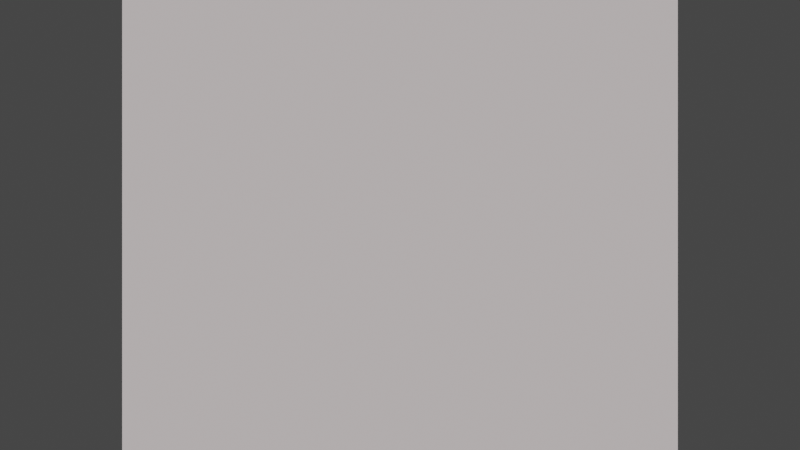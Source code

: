 # Source: FraktaleIterations.blend  (saved by Blender 2.92.15; exported with 4.5.12 LTS)
import bpy
from mathutils import Matrix  # noqa: F401  (used for matrix-valued properties, if any)

bpy.ops.wm.read_factory_settings(use_empty=True)
scene = bpy.context.scene
scene.name = 'Scene'

# ---- collections
col_collection = bpy.data.collections.new('Collection'); scene.collection.children.link(col_collection)

# ---- materials (node trees are filled in below, after node groups)
mat_material_001 = bpy.data.materials.new('Material.001')

# ---- material node trees
mat_material_001.use_nodes = True; mat_material_001.node_tree.nodes.clear()
_N = mat_material_001.node_tree.nodes; _L = mat_material_001.node_tree.links
n0 = _N.new('ShaderNodeNewGeometry'); n0.name = 'Geometry'; n0.location = (-395, 218)
n1 = _N.new('ShaderNodeMapping'); n1.name = 'Mapping'; n1.location = (-202, 272)
n1.width = 100
n1.inputs[3].default_value = (0.0, 0.0, 0.0)
n2 = _N.new('ShaderNodeOutputMaterial'); n2.name = 'Material Output'; n2.location = (564, 273)
n3 = _N.new('ShaderNodeScript'); n3.name = 'Script'; n3.location = (-43, 257)
n3.bytecode = 'OpenShadingLanguage 1.00\n# Compiled by oslc 1.10.10\n# options: -o C:\\Users\\josch\\AppData\\Local\\Temp\\tmpjv62m1tb.oso -ID:\\Blender\\2.92\\scripts\\addons\\cycles\\shader\nshader fractal\nparam\tfloat\tcreal\t0\t\t%read{11,11} %write{2147483647,-1}\nparam\tfloat\tcimag\t0\t\t%read{14,14} %write{2147483647,-1}\nparam\tpoint\tposition\t0 0 0\t\t%read{1,2} %write{0,0} %initexpr\noparam\tcolor\tfractalcolor\t0 0 0\t\t%read{2147483647,-1} %write{5,25}\nparam\tint\tcycles\t200\t\t%read{5,21} %write{2147483647,-1}\nglobal\tpoint\tP\t%read{0,0} %write{2147483647,-1}\nlocal\tfloat\treal\t%read{5,25} %write{1,25}\nlocal\tfloat\timag\t%read{5,25} %write{2,25}\nlocal\tfloat\t___363_i\t%read{5,25} %write{4,25}\nlocal\tfloat\t___364_realtemp\t%read{5,25} %write{5,25}\nconst\tint\t$const1\t0\t\t%read{1,6} %write{2147483647,-1}\nconst\tint\t$const2\t1\t\t%read{2,2} %write{2147483647,-1}\ntemp\tint\t$tmp1\t%read{5,25} %write{5,25}\ntemp\tint\t$tmp2\t%read{3,25} %write{4,25}\ntemp\tfloat\t$tmp3\t%read{5,25} %write{5,25}\ntemp\tfloat\t$tmp4\t%read{5,25} %write{5,25}\ntemp\tfloat\t$tmp5\t%read{5,25} %write{5,25}\ntemp\tfloat\t$tmp6\t%read{5,25} %write{5,25}\nconst\tfloat\t$const4\t2\t\t%read{12,12} %write{2147483647,-1}\ntemp\tfloat\t$tmp7\t%read{5,25} %write{5,25}\ntemp\tfloat\t$tmp8\t%read{5,25} %write{5,25}\ntemp\tfloat\t$tmp9\t%read{5,25} %write{5,25}\ntemp\tfloat\t$tmp10\t%read{5,25} %write{5,25}\ntemp\tfloat\t$tmp11\t%read{5,25} %write{5,25}\nconst\tint\t$const5\t4\t\t%read{19,19} %write{2147483647,-1}\ntemp\tint\t$tmp12\t%read{5,25} %write{5,25}\ntemp\tfloat\t$tmp13\t%read{5,25} %write{5,25}\ntemp\tfloat\t$tmp14\t%read{5,25} %write{5,25}\nconst\tfloat\t$const6\t1\t\t%read{25,25} %write{2147483647,-1}\ntemp\tfloat\t$tmp15\t%read{2147483647,-1} %write{5,25}\ncode position\n# C:\\Users\\josch\\AppData\\Local\\Temp\\tmpt_872pob.osl:4\n# point position = P,\n\tassign\t\tposition P \t%filename{"C:\\Users\\josch\\AppData\\Local\\Temp\\tmpt_872pob.osl"} %line{4} %argrw{"wr"}\ncode ___main___\n# C:\\Users\\josch\\AppData\\Local\\Temp\\tmpt_872pob.osl:8\n# float real = position[0];\n\tcompref\t\treal position $const1 \t%filename{"C:\\Users\\josch\\AppData\\Local\\Temp\\tmpt_872pob.osl"} %line{8} %argrw{"wrr"}\n# C:\\Users\\josch\\AppData\\Local\\Temp\\tmpt_872pob.osl:9\n# float imag = position[1];\n\tcompref\t\timag position $const2 \t%line{9} %argrw{"wrr"}\n# C:\\Users\\josch\\AppData\\Local\\Temp\\tmpt_872pob.osl:11\n# for(float i = 0; i < cycles; i++){\n\tfor\t\t$tmp2 5 7 24 26 \t%line{11} %argrw{"r"}\n\tassign\t\t___363_i $const1 \t%argrw{"wr"}\n\tlt\t\t$tmp1 ___363_i cycles \t%argrw{"wrr"}\n\tneq\t\t$tmp2 $tmp1 $const1 \t%argrw{"wrr"}\n# C:\\Users\\josch\\AppData\\Local\\Temp\\tmpt_872pob.osl:12\n# float realtemp = real;\n\tassign\t\t___364_realtemp real \t%line{12} %argrw{"wr"}\n# C:\\Users\\josch\\AppData\\Local\\Temp\\tmpt_872pob.osl:13\n# real = real*real - imag*imag + creal;\n\tmul\t\t$tmp3 real real \t%line{13} %argrw{"wrr"}\n\tmul\t\t$tmp4 imag imag \t%argrw{"wrr"}\n\tsub\t\t$tmp5 $tmp3 $tmp4 \t%argrw{"wrr"}\n\tadd\t\treal $tmp5 creal \t%argrw{"wrr"}\n# C:\\Users\\josch\\AppData\\Local\\Temp\\tmpt_872pob.osl:14\n# imag = 2*realtemp*imag + cimag;\n\tmul\t\t$tmp6 $const4 ___364_realtemp \t%line{14} %argrw{"wrr"}\n\tmul\t\t$tmp7 $tmp6 imag \t%argrw{"wrr"}\n\tadd\t\timag $tmp7 cimag \t%argrw{"wrr"}\n# C:\\Users\\josch\\AppData\\Local\\Temp\\tmpt_872pob.osl:15\n# if(sqrt(real*real+imag*imag) > 4){\n\tmul\t\t$tmp9 real real \t%line{15} %argrw{"wrr"}\n\tmul\t\t$tmp10 imag imag \t%argrw{"wrr"}\n\tadd\t\t$tmp11 $tmp9 $tmp10 \t%argrw{"wrr"}\n\tsqrt\t\t$tmp8 $tmp11 \t%argrw{"wr"}\n\tgt\t\t$tmp12 $tmp8 $const5 \t%argrw{"wrr"}\n\tif\t\t$tmp12 24 24 \t%argrw{"r"}\n# C:\\Users\\josch\\AppData\\Local\\Temp\\tmpt_872pob.osl:16\n# fractalcolor = i/cycles;\n\tassign\t\t$tmp14 cycles \t%line{16} %argrw{"wr"}\n\tdiv\t\t$tmp13 ___363_i $tmp14 \t%argrw{"wrr"}\n\tassign\t\tfractalcolor $tmp13 \t%argrw{"wr"}\n# C:\\Users\\josch\\AppData\\Local\\Temp\\tmpt_872pob.osl:11\n# for(float i = 0; i < cycles; i++){\n\tassign\t\t$tmp15 ___363_i \t%line{11} %argrw{"wr"}\n\tadd\t\t___363_i ___363_i $const6 \t%argrw{"wrr"}\n\tend\n'
n3.bytecode_hash = '672DCC1E4A22C6E92E511231B3927E74'
n3.inputs[0].default_value = -0.7
n3.inputs[1].default_value = 0.4
n3.inputs[3].default_value = 110
n4 = _N.new('ShaderNodeValToRGB'); n4.name = 'ColorRamp'; n4.location = (154, 377)
while len(n4.color_ramp.elements) > 1: n4.color_ramp.elements.remove(n4.color_ramp.elements[-1])
n4.color_ramp.elements[0].position = 0.0; n4.color_ramp.elements[0].color = (0.0, 0.0, 0.0, 1.0)
_e = n4.color_ramp.elements.new(1.0); _e.color = (1.0, 0.9053, 0.9053, 1.0)
_L.new(n1.outputs[0], n3.inputs[2])
_L.new(n0.outputs[0], n1.inputs[0])
_L.new(n3.outputs[0], n4.inputs[0])
_L.new(n4.outputs[0], n2.inputs[0])
n2.is_active_output = True

# ---- world
world_world = bpy.data.worlds.new('World'); scene.world = world_world
world_world.use_nodes = True; world_world.node_tree.nodes.clear()
_N = world_world.node_tree.nodes; _L = world_world.node_tree.links
n0 = _N.new('ShaderNodeOutputWorld'); n0.name = 'World Output'; n0.location = (300, 300)
n1 = _N.new('ShaderNodeBackground'); n1.name = 'Background'; n1.location = (10, 300)
n1.inputs[0].default_value = (0.05088, 0.05088, 0.05088, 1.0)
_L.new(n1.outputs[0], n0.inputs[0])
n0.is_active_output = True
world_world.color = (0.05088, 0.05088, 0.05088)
world_world.use_sun_shadow = False
world_world.sun_shadow_jitter_overblur = 0.0

# ---- cameras
cam_camera = bpy.data.cameras.new('Camera')
cam_camera.clip_end = 100.0
cam_camera.ortho_scale = 7.314

# ---- lights
light_light = bpy.data.lights.new('Light', 'POINT')
light_light.transmission_factor = 0.0
light_light.energy = 1000.0
light_light.shadow_soft_size = 0.1
light_light.shadow_maximum_resolution = 0.006
light_light.use_absolute_resolution = True

# ---- meshes
me_plane = bpy.data.meshes.new('Plane')
me_plane.from_pydata([(-1.0, -1.0, 0.0), (1.0, -1.0, 0.0), (-1.0, 1.0, 0.0), (1.0, 1.0, 0.0)], [], [(0, 1, 3, 2)])
_uv = me_plane.uv_layers.new(name='UVMap')
_uv.uv.foreach_set('vector', [0.0, 0.0, 1.0, 0.0, 1.0, 1.0, 0.0, 1.0])
me_plane.materials.append(mat_material_001)
me_plane.use_remesh_fix_poles = True
me_plane.use_remesh_preserve_attributes = False
me_plane.use_mirror_vertex_groups = False
me_plane.update()

# ---- objects
ob_light = bpy.data.objects.new('Light', light_light)
ob_camera = bpy.data.objects.new('Camera', cam_camera)
ob_plane = bpy.data.objects.new('Plane', me_plane)

# ---- transforms, parenting, visibility, modifiers, constraints
ob_light.location = (4.076, 1.005, 5.904)
ob_light.rotation_euler = (0.6503, 0.05522, 1.866)
ob_light.lock_rotations_4d = False
ob_light.empty_display_type = 'ARROWS'
ob_light.color = (0.0, 0.0, 0.0, 0.0)
ob_light.lineart.crease_threshold = 0.0
ob_camera.location = (0.0, 0.0, 4.0)
ob_camera.lock_rotations_4d = False
ob_camera.empty_display_type = 'ARROWS'
ob_camera.color = (0.0, 0.0, 0.0, 0.0)
ob_camera.display_type = 'WIRE'
ob_camera.lineart.crease_threshold = 0.0
ob_plane.location = (0.0, 0.0, 0.0)
ob_plane.lineart.crease_threshold = 0.0

# ---- collection membership
col_collection.objects.link(ob_light)
col_collection.objects.link(ob_camera)
col_collection.objects.link(ob_plane)

# ---- scene / render settings (as saved in the file)
scene.camera = ob_camera
scene.frame_start = 1; scene.frame_end = 250; scene.frame_set(1)
scene.render.engine = 'CYCLES'
scene.cycles.shading_system = True
scene.cycles.use_denoising = False
scene.cycles.samples = 128
scene.cycles.sampling_pattern = 'TABULATED_SOBOL'
scene.cycles.use_adaptive_sampling = False
scene.cycles.use_light_tree = False
scene.view_settings.view_transform = 'Filmic'
bpy.context.view_layer.update()

